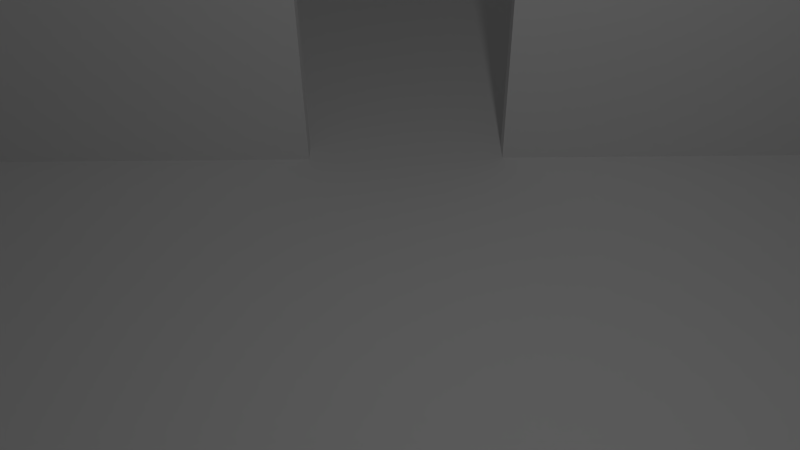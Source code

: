 # Source: room2.blend  (saved by Blender 2.69.0; exported with 4.5.12 LTS)
import bpy
from mathutils import Matrix  # noqa: F401  (used for matrix-valued properties, if any)

bpy.ops.wm.read_factory_settings(use_empty=True)
scene = bpy.context.scene
scene.name = 'Scene'

# ---- collections
col_collection_1 = bpy.data.collections.new('Collection 1'); scene.collection.children.link(col_collection_1)

# ---- materials (node trees are filled in below, after node groups)
mat_material = bpy.data.materials.new('Material')
mat_material.alpha_threshold = 0.0
mat_material.use_transparent_shadow = False
mat_material.roughness = 0.5
mat_material.line_color = (0.0, 0.0, 0.0, 1.0)

# ---- material node trees

# ---- world
world_world = bpy.data.worlds.new('World'); scene.world = world_world
world_world.color = (0.05088, 0.05088, 0.05088)
world_world.use_sun_shadow = False
world_world.sun_shadow_jitter_overblur = 0.0
world_world.cycles.sampling_method = 'MANUAL'
world_world.cycles.sample_map_resolution = 256

# ---- cameras
cam_camera = bpy.data.cameras.new('Camera')
cam_camera.clip_end = 100.0
cam_camera.lens = 35.0
cam_camera.sensor_width = 32.0
cam_camera.sensor_height = 18.0
cam_camera.ortho_scale = 7.314
cam_camera.dof.focus_distance = 0.0
cam_camera.dof.aperture_fstop = 128.0

# ---- lights
light_lamp = bpy.data.lights.new('Lamp', 'POINT')
light_lamp.transmission_factor = 0.0
light_lamp.cutoff_distance = 30.0
light_lamp.energy = 100.0
light_lamp.shadow_buffer_clip_start = 1.001
light_lamp.shadow_soft_size = 0.1
light_lamp.shadow_maximum_resolution = 0.006
light_lamp.use_absolute_resolution = True
light_lamp.cycles.use_multiple_importance_sampling = False

# ---- meshes
me_cube_003 = bpy.data.meshes.new('Cube.003')
me_cube_003.from_pydata([(-1.0, -1.0, -1.0), (-1.0, 1.0, -1.0), (1.0, 1.0, -1.0), (1.0, -1.0, -1.0), (-1.0, -1.0, 1.0), (-1.0, 1.0, 1.0), (1.0, 1.0, 1.0), (1.0, -1.0, 1.0)], [], [(4, 5, 1, 0), (5, 6, 2, 1), (6, 7, 3, 2), (7, 4, 0, 3), (0, 1, 2, 3), (7, 6, 5, 4)])
me_cube_003.use_remesh_preserve_volume = False
me_cube_003.use_remesh_preserve_attributes = False
me_cube_003.use_mirror_vertex_groups = False
me_cube_003.update()
me_cube_002 = bpy.data.meshes.new('Cube.002')
me_cube_002.from_pydata([(-1.0, -1.0, -1.0), (-1.0, 1.0, -1.0), (1.0, 1.0, -1.0), (1.0, -1.0, -1.0), (-1.0, -1.0, 1.0), (-1.0, 1.0, 1.0), (1.0, 1.0, 1.0), (1.0, -1.0, 1.0)], [], [(4, 5, 1, 0), (5, 6, 2, 1), (6, 7, 3, 2), (7, 4, 0, 3), (0, 1, 2, 3), (7, 6, 5, 4)])
me_cube_002.use_remesh_preserve_volume = False
me_cube_002.use_remesh_preserve_attributes = False
me_cube_002.use_mirror_vertex_groups = False
me_cube_002.update()
me_cube_001 = bpy.data.meshes.new('Cube.001')
me_cube_001.from_pydata([(-1.0, -1.0, -1.0), (-1.0, 1.0, -1.0), (1.0, 1.0, -1.0), (1.0, -1.0, -1.0), (-1.0, -1.0, 1.0), (-1.0, 1.0, 1.0), (1.0, 1.0, 1.0), (1.0, -1.0, 1.0)], [], [(4, 5, 1, 0), (5, 6, 2, 1), (6, 7, 3, 2), (7, 4, 0, 3), (0, 1, 2, 3), (7, 6, 5, 4)])
me_cube_001.use_remesh_preserve_volume = False
me_cube_001.use_remesh_preserve_attributes = False
me_cube_001.use_mirror_vertex_groups = False
me_cube_001.update()
me_cube = bpy.data.meshes.new('Cube')
me_cube.from_pydata([(1.0, 1.0, -1.0), (1.0, -1.0, -1.0), (-1.0, -1.0, -1.0), (-1.0, 1.0, -1.0), (1.0, 1.0, 1.0), (1.0, -1.0, 1.0), (-1.0, -1.0, 1.0), (-1.0, 1.0, 1.0)], [], [(0, 1, 2, 3), (4, 7, 6, 5), (0, 4, 5, 1), (1, 5, 6, 2), (2, 6, 7, 3), (4, 0, 3, 7)])
me_cube.materials.append(mat_material)
me_cube.use_remesh_preserve_volume = False
me_cube.use_remesh_preserve_attributes = False
me_cube.use_mirror_vertex_groups = False
me_cube.update()

# ---- objects
ob_leftwall = bpy.data.objects.new('LeftWall', me_cube_003)
ob_rightwall = bpy.data.objects.new('RightWall', me_cube_002)
ob_backwall = bpy.data.objects.new('BackWall', me_cube_001)
ob_ground = bpy.data.objects.new('Ground', me_cube)
ob_lamp = bpy.data.objects.new('Lamp', light_lamp)
ob_camera = bpy.data.objects.new('Camera', cam_camera)

# ---- transforms, parenting, visibility, modifiers, constraints
ob_leftwall.location = (0.0, -6.0, 1.5)
ob_leftwall.scale = (0.1, 5.0, 1.5)
ob_leftwall.lineart.crease_threshold = 0.0
ob_rightwall.location = (0.0, 6.0, 1.5)
ob_rightwall.scale = (0.1, 5.0, 1.5)
ob_rightwall.lineart.crease_threshold = 0.0
ob_backwall.location = (-5.1, 0.0, 1.5)
ob_backwall.scale = (0.1, 10.0, 1.5)
ob_backwall.lineart.crease_threshold = 0.0
ob_ground.location = (1.1, 0.0, 0.0)
ob_ground.scale = (12.5, 12.5, 0.05)
ob_ground.lock_rotations_4d = False
ob_ground.empty_display_type = 'ARROWS'
ob_ground.lineart.crease_threshold = 0.0
ob_lamp.location = (4.076, 1.005, 5.904)
ob_lamp.rotation_euler = (0.6503, 0.05522, 1.866)
ob_lamp.lock_rotations_4d = False
ob_lamp.empty_display_type = 'ARROWS'
ob_lamp.color = (0.0, 0.0, 0.0, 0.0)
ob_lamp.lineart.crease_threshold = 0.0
ob_camera.location = (7.481, 0.0, 5.344)
ob_camera.rotation_euler = (0.8727, 0.01082, 1.571)
ob_camera.lock_rotations_4d = False
ob_camera.empty_display_type = 'ARROWS'
ob_camera.color = (0.0, 0.0, 0.0, 0.0)
ob_camera.display_type = 'WIRE'
ob_camera.lineart.crease_threshold = 0.0

# ---- collection membership
col_collection_1.objects.link(ob_leftwall)
col_collection_1.objects.link(ob_rightwall)
col_collection_1.objects.link(ob_backwall)
col_collection_1.objects.link(ob_ground)
col_collection_1.objects.link(ob_lamp)
col_collection_1.objects.link(ob_camera)

# ---- scene / render settings (as saved in the file)
scene.camera = ob_camera
scene.frame_start = 1; scene.frame_end = 250; scene.frame_set(1)
scene.render.engine = 'BLENDER_EEVEE_NEXT'
scene.render.image_settings.compression = 90
scene.render.resolution_percentage = 50
scene.render.dither_intensity = 0.0
scene.cycles.use_denoising = False
scene.cycles.samples = 10
scene.cycles.sampling_pattern = 'TABULATED_SOBOL'
scene.cycles.light_sampling_threshold = 0.0
scene.cycles.use_adaptive_sampling = False
scene.cycles.use_light_tree = False
scene.cycles.blur_glossy = 0.0
scene.cycles.volume_bounces = 1
scene.cycles.pixel_filter_type = 'GAUSSIAN'
scene.cycles.sample_clamp_indirect = 0.0
scene.view_settings.view_transform = 'Standard'
bpy.context.view_layer.update()
